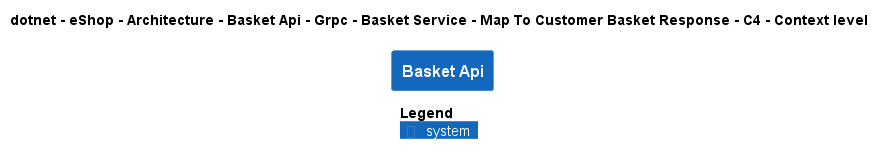

The diagram above was rendered by PlantUML. Its source (embedded in the PNG):
@startuml
!pragma layout smetana
!include ..\..\..\..\..\..\..\..\..\..\..\.c4s\C4_Context.puml

AddElementTag("c4interflow:lifecycle:new", $bgColor=green, $fontColor=#ffffff, $borderColor=green, $shadowing="False")
AddElementTag("c4interflow:lifecycle:changed", $bgColor=orange, $fontColor=#ffffff, $borderColor=orange, $shadowing="False")
AddElementTag("c4interflow:lifecycle:removed", $bgColor=red, $fontColor=#ffffff, $borderColor=red, $shadowing="False")

AddRelTag("c4interflow:lifecycle:new", $textColor=green, $lineColor=green)
AddRelTag("c4interflow:lifecycle:changed", $textColor=orange, $lineColor=orange)
AddRelTag("c4interflow:lifecycle:removed", $textColor=red, $lineColor=red)

SHOW_PERSON_PORTRAIT()
LAYOUT_TOP_DOWN()

skinparam linetype polyline

title dotnet - eShop - Architecture - Basket Api - Grpc - Basket Service - Map To Customer Basket Response - C4 - Context level

System(dotnet.eShop.Architecture.SoftwareSystems.BasketApi, "Basket Api", "")



SHOW_LEGEND()
@enduml